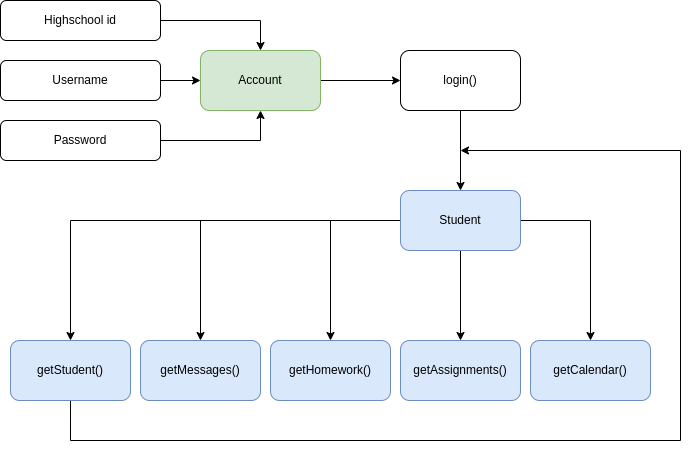

The diagram above was exported from draw.io. Its source (the exported page's mxGraphModel, read from the mxfile embedded in the PNG):
<mxGraphModel dx="1434" dy="768" grid="1" gridSize="10" guides="1" tooltips="1" connect="1" arrows="1" fold="1" page="1" pageScale="1" pageWidth="413" pageHeight="583" math="0" shadow="0">
  <root>
    <mxCell id="0" />
    <mxCell id="1" parent="0" />
    <mxCell id="5QMURgnrQ7MjlMqURR28-8" value="" style="edgeStyle=orthogonalEdgeStyle;rounded=0;orthogonalLoop=1;jettySize=auto;html=1;" edge="1" parent="1" source="5QMURgnrQ7MjlMqURR28-1" target="5QMURgnrQ7MjlMqURR28-5">
      <mxGeometry relative="1" as="geometry" />
    </mxCell>
    <mxCell id="5QMURgnrQ7MjlMqURR28-1" value="Highschool id" style="rounded=1;whiteSpace=wrap;html=1;" vertex="1" parent="1">
      <mxGeometry x="70" y="72" width="160" height="40" as="geometry" />
    </mxCell>
    <mxCell id="5QMURgnrQ7MjlMqURR28-6" value="" style="edgeStyle=orthogonalEdgeStyle;rounded=0;orthogonalLoop=1;jettySize=auto;html=1;" edge="1" parent="1" source="5QMURgnrQ7MjlMqURR28-2" target="5QMURgnrQ7MjlMqURR28-5">
      <mxGeometry relative="1" as="geometry" />
    </mxCell>
    <mxCell id="5QMURgnrQ7MjlMqURR28-2" value="Username" style="rounded=1;whiteSpace=wrap;html=1;" vertex="1" parent="1">
      <mxGeometry x="70" y="132" width="160" height="40" as="geometry" />
    </mxCell>
    <mxCell id="5QMURgnrQ7MjlMqURR28-7" value="" style="edgeStyle=orthogonalEdgeStyle;rounded=0;orthogonalLoop=1;jettySize=auto;html=1;" edge="1" parent="1" source="5QMURgnrQ7MjlMqURR28-3" target="5QMURgnrQ7MjlMqURR28-5">
      <mxGeometry relative="1" as="geometry" />
    </mxCell>
    <mxCell id="5QMURgnrQ7MjlMqURR28-3" value="Password" style="rounded=1;whiteSpace=wrap;html=1;" vertex="1" parent="1">
      <mxGeometry x="70" y="192" width="160" height="40" as="geometry" />
    </mxCell>
    <mxCell id="5QMURgnrQ7MjlMqURR28-10" value="" style="edgeStyle=orthogonalEdgeStyle;rounded=0;orthogonalLoop=1;jettySize=auto;html=1;" edge="1" parent="1" source="5QMURgnrQ7MjlMqURR28-5" target="5QMURgnrQ7MjlMqURR28-9">
      <mxGeometry relative="1" as="geometry" />
    </mxCell>
    <mxCell id="5QMURgnrQ7MjlMqURR28-5" value="Account" style="rounded=1;whiteSpace=wrap;html=1;labelBackgroundColor=none;fillColor=#d5e8d4;strokeColor=#82b366;" vertex="1" parent="1">
      <mxGeometry x="270" y="122" width="120" height="60" as="geometry" />
    </mxCell>
    <mxCell id="5QMURgnrQ7MjlMqURR28-12" value="" style="edgeStyle=orthogonalEdgeStyle;rounded=0;orthogonalLoop=1;jettySize=auto;html=1;" edge="1" parent="1" source="5QMURgnrQ7MjlMqURR28-9" target="5QMURgnrQ7MjlMqURR28-11">
      <mxGeometry relative="1" as="geometry" />
    </mxCell>
    <mxCell id="5QMURgnrQ7MjlMqURR28-9" value="login()" style="whiteSpace=wrap;html=1;rounded=1;labelBackgroundColor=none;" vertex="1" parent="1">
      <mxGeometry x="470" y="122" width="120" height="60" as="geometry" />
    </mxCell>
    <mxCell id="5QMURgnrQ7MjlMqURR28-15" value="" style="edgeStyle=orthogonalEdgeStyle;rounded=0;orthogonalLoop=1;jettySize=auto;html=1;" edge="1" parent="1" source="5QMURgnrQ7MjlMqURR28-11" target="5QMURgnrQ7MjlMqURR28-13">
      <mxGeometry relative="1" as="geometry" />
    </mxCell>
    <mxCell id="5QMURgnrQ7MjlMqURR28-17" value="" style="edgeStyle=orthogonalEdgeStyle;rounded=0;orthogonalLoop=1;jettySize=auto;html=1;" edge="1" parent="1" source="5QMURgnrQ7MjlMqURR28-11" target="5QMURgnrQ7MjlMqURR28-16">
      <mxGeometry relative="1" as="geometry" />
    </mxCell>
    <mxCell id="5QMURgnrQ7MjlMqURR28-19" value="" style="edgeStyle=orthogonalEdgeStyle;rounded=0;orthogonalLoop=1;jettySize=auto;html=1;" edge="1" parent="1" source="5QMURgnrQ7MjlMqURR28-11" target="5QMURgnrQ7MjlMqURR28-18">
      <mxGeometry relative="1" as="geometry" />
    </mxCell>
    <mxCell id="5QMURgnrQ7MjlMqURR28-21" value="" style="edgeStyle=orthogonalEdgeStyle;rounded=0;orthogonalLoop=1;jettySize=auto;html=1;" edge="1" parent="1" source="5QMURgnrQ7MjlMqURR28-11" target="5QMURgnrQ7MjlMqURR28-20">
      <mxGeometry relative="1" as="geometry" />
    </mxCell>
    <mxCell id="5QMURgnrQ7MjlMqURR28-24" value="" style="edgeStyle=orthogonalEdgeStyle;rounded=0;orthogonalLoop=1;jettySize=auto;html=1;" edge="1" parent="1" source="5QMURgnrQ7MjlMqURR28-11" target="5QMURgnrQ7MjlMqURR28-23">
      <mxGeometry relative="1" as="geometry" />
    </mxCell>
    <mxCell id="5QMURgnrQ7MjlMqURR28-11" value="Student" style="whiteSpace=wrap;html=1;fillColor=#dae8fc;strokeColor=#6c8ebf;rounded=1;labelBackgroundColor=none;" vertex="1" parent="1">
      <mxGeometry x="470" y="262" width="120" height="60" as="geometry" />
    </mxCell>
    <mxCell id="5QMURgnrQ7MjlMqURR28-13" value="getHomework()" style="whiteSpace=wrap;html=1;fillColor=#dae8fc;strokeColor=#6c8ebf;rounded=1;labelBackgroundColor=none;" vertex="1" parent="1">
      <mxGeometry x="340" y="412" width="120" height="60" as="geometry" />
    </mxCell>
    <mxCell id="5QMURgnrQ7MjlMqURR28-16" value="getAssignments()" style="whiteSpace=wrap;html=1;fillColor=#dae8fc;strokeColor=#6c8ebf;rounded=1;labelBackgroundColor=none;" vertex="1" parent="1">
      <mxGeometry x="470" y="412" width="120" height="60" as="geometry" />
    </mxCell>
    <mxCell id="5QMURgnrQ7MjlMqURR28-18" value="getCalendar()" style="whiteSpace=wrap;html=1;fillColor=#dae8fc;strokeColor=#6c8ebf;rounded=1;labelBackgroundColor=none;" vertex="1" parent="1">
      <mxGeometry x="600" y="412" width="120" height="60" as="geometry" />
    </mxCell>
    <mxCell id="5QMURgnrQ7MjlMqURR28-20" value="getMessages()" style="whiteSpace=wrap;html=1;fillColor=#dae8fc;strokeColor=#6c8ebf;rounded=1;labelBackgroundColor=none;" vertex="1" parent="1">
      <mxGeometry x="210" y="412" width="120" height="60" as="geometry" />
    </mxCell>
    <mxCell id="5QMURgnrQ7MjlMqURR28-27" value="" style="edgeStyle=orthogonalEdgeStyle;rounded=0;orthogonalLoop=1;jettySize=auto;html=1;" edge="1" parent="1" source="5QMURgnrQ7MjlMqURR28-23">
      <mxGeometry relative="1" as="geometry">
        <mxPoint x="530" y="222" as="targetPoint" />
        <Array as="points">
          <mxPoint x="140" y="512" />
          <mxPoint x="750" y="512" />
        </Array>
      </mxGeometry>
    </mxCell>
    <mxCell id="5QMURgnrQ7MjlMqURR28-23" value="getStudent()" style="whiteSpace=wrap;html=1;fillColor=#dae8fc;strokeColor=#6c8ebf;rounded=1;labelBackgroundColor=none;" vertex="1" parent="1">
      <mxGeometry x="80" y="412" width="120" height="60" as="geometry" />
    </mxCell>
  </root>
</mxGraphModel>